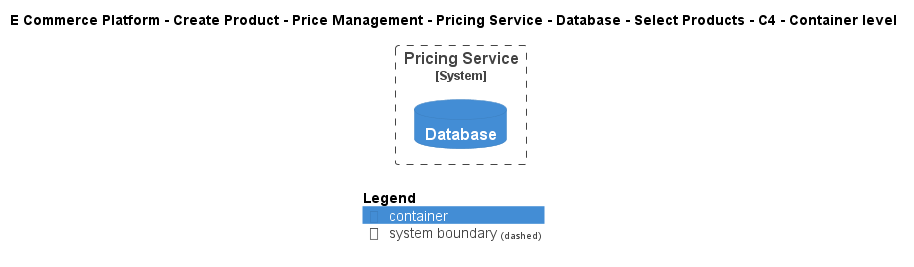

The diagram above was rendered by PlantUML. Its source (embedded in the PNG):
@startuml
!include ..\..\..\..\..\..\..\..\..\.c4s\C4_Container.puml

AddElementTag("c4interflow:lifecycle:new", $bgColor=green, $fontColor=#ffffff, $borderColor=green, $shadowing="False")
AddElementTag("c4interflow:lifecycle:changed", $bgColor=orange, $fontColor=#ffffff, $borderColor=orange, $shadowing="False")
AddElementTag("c4interflow:lifecycle:removed", $bgColor=red, $fontColor=#ffffff, $borderColor=red, $shadowing="False")

AddRelTag("c4interflow:lifecycle:new", $textColor=green, $lineColor=green)
AddRelTag("c4interflow:lifecycle:changed", $textColor=orange, $lineColor=orange)
AddRelTag("c4interflow:lifecycle:removed", $textColor=red, $lineColor=red)

SHOW_PERSON_PORTRAIT()
LAYOUT_TOP_DOWN()

skinparam linetype polyline

title E Commerce Platform - Create Product - Price Management - Pricing Service - Database - Select Products - C4 - Container level


System_Boundary(ECommercePlatform.CreateProduct.PriceManagement.SoftwareSystems.PricingService, "Pricing Service") {
    ContainerDb(ECommercePlatform.CreateProduct.PriceManagement.SoftwareSystems.PricingService.Containers.Database, "Database", "", "")
}



SHOW_LEGEND()
@enduml